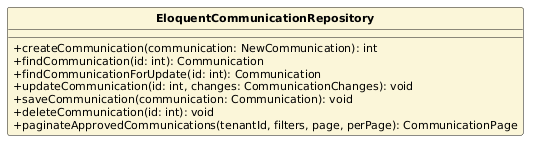

The diagram above was rendered by PlantUML. Its source (embedded in the PNG):
@startuml
skinparam classAttributeIconSize 0
skinparam classFontStyle bold
skinparam classFontSize 13
skinparam classAttributeFontSize 11
skinparam shadowing false
hide circle
class EloquentCommunicationRepository #FBF6D9 {
  +createCommunication(communication: NewCommunication): int
  +findCommunication(id: int): Communication
  +findCommunicationForUpdate(id: int): Communication
  +updateCommunication(id: int, changes: CommunicationChanges): void
  +saveCommunication(communication: Communication): void
  +deleteCommunication(id: int): void
  +paginateApprovedCommunications(tenantId, filters, page, perPage): CommunicationPage
}
@enduml